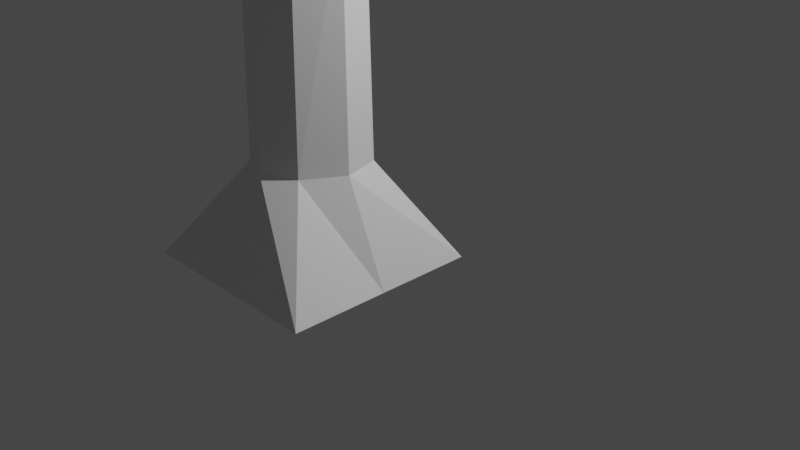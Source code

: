# Source: crappytree.blend  (saved by Blender 2.82.7; exported with 4.5.12 LTS)
import bpy
from mathutils import Matrix  # noqa: F401  (used for matrix-valued properties, if any)

bpy.ops.wm.read_factory_settings(use_empty=True)
scene = bpy.context.scene
scene.name = 'Scene'

# ---- collections
col_collection = bpy.data.collections.new('Collection'); scene.collection.children.link(col_collection)

# ---- world
world_world = bpy.data.worlds.new('World'); scene.world = world_world
world_world.use_nodes = True; world_world.node_tree.nodes.clear()
_N = world_world.node_tree.nodes; _L = world_world.node_tree.links
n0 = _N.new('ShaderNodeOutputWorld'); n0.name = 'World Output'; n0.location = (300, 300)
n1 = _N.new('ShaderNodeBackground'); n1.name = 'Background'; n1.location = (10, 300)
n1.inputs[0].default_value = (0.05088, 0.05088, 0.05088, 1.0)
_L.new(n1.outputs[0], n0.inputs[0])
n0.is_active_output = True
world_world.color = (0.05088, 0.05088, 0.05088)
world_world.use_sun_shadow = False
world_world.sun_shadow_jitter_overblur = 0.0

# ---- cameras
cam_camera = bpy.data.cameras.new('Camera')
cam_camera.clip_end = 100.0
cam_camera.ortho_scale = 7.314

# ---- lights
light_light = bpy.data.lights.new('Light', 'POINT')
light_light.transmission_factor = 0.0
light_light.energy = 1000.0
light_light.shadow_soft_size = 0.1
light_light.shadow_maximum_resolution = 0.006
light_light.use_absolute_resolution = True

# ---- meshes
me_cube_002 = bpy.data.meshes.new('Cube.002')
me_cube_002.from_pydata([(-0.3328, -1.542, 1.0), (-0.2963, -0.7373, 1.0), (0.3328, -1.518, 1.0), (0.454, -0.7422, 1.002), (-1.0, -2.13, 0.0), (-1.0, -0.1302, 0.0), (1.0, -0.1302, 0.0), (1.0, -2.13, 0.0), (-0.5603, -1.13, 1.0), (0.5603, -1.13, 1.0), (1.0, -1.13, 0.0), (-1.0, -1.13, 0.0), (0.005281, -0.5699, 1.0), (0.005932, -1.69, 1.0), (0.01782, -2.13, 0.0), (0.01782, -0.1302, 0.0), (-0.3336, -1.512, 3.139), (-0.2971, -0.7969, 3.508), (0.3321, -1.491, 3.15), (0.4532, -0.8021, 3.507), (-0.5611, -1.146, 3.328), (0.5595, -1.146, 3.328), (0.004501, -0.6481, 3.585), (0.005153, -1.644, 3.071), (-0.3348, -1.389, 6.547), (-0.3336, -1.512, 3.139), (-0.2971, -0.7969, 3.508), (0.3321, -1.491, 3.15), (0.4532, -0.8021, 3.507), (-0.5611, -1.146, 3.328), (0.5595, -1.146, 3.328), (0.004501, -0.6481, 3.585), (0.005153, -1.644, 3.071), (-0.3367, -2.943, 9.554), (-0.2982, -0.6741, 6.916), (0.3309, -1.368, 6.558), (0.452, -0.6793, 6.915), (-0.5622, -1.023, 6.735), (0.5584, -1.023, 6.735), (0.003344, -0.5254, 6.992), (0.003995, -1.521, 6.478), (-0.3002, -2.228, 9.922), (0.3289, -2.922, 9.564), (0.4501, -2.233, 9.922), (-0.5642, -2.577, 9.742), (0.5564, -2.577, 9.742), (0.001385, -2.079, 9.999), (0.002036, -3.075, 9.485), (0.00609, -2.577, 9.742), (-0.3002, -1.344, 14.04), (-0.5642, -1.694, 13.86), (0.001385, -1.196, 14.12), (0.006091, -1.694, 13.86), (-0.3002, -2.925, 17.11), (-0.5642, -3.274, 16.93), (0.001386, -2.776, 17.18), (0.006091, -3.274, 16.93), (-0.2709, -0.8064, 20.08), (-0.5426, -1.153, 19.9), (0.006923, -0.6532, 20.16), (0.002168, -1.143, 19.89), (-0.3367, -4.561, 12.69), (-0.5642, -4.195, 12.88), (0.002036, -4.693, 12.62), (0.006091, -4.195, 12.88), (-0.3367, -9.992, 16.57), (-0.5642, -9.627, 16.76), (0.002037, -10.12, 16.5), (0.006092, -9.627, 16.76), (-0.3367, -9.584, 19.93), (-0.5642, -9.219, 20.12), (0.002035, -9.717, 19.86), (0.006089, -9.219, 20.12), (-0.5637, -2.205, 9.022), (-0.3363, -2.571, 8.833), (0.002506, -2.703, 8.765), (0.3294, -2.55, 8.844), (0.5569, -2.205, 9.022), (-0.2997, -1.856, 9.202), (0.001854, -1.707, 9.279), (0.4505, -1.861, 9.201), (-4.131, 0.08804, 15.04), (-3.502, -0.6058, 14.68), (-3.83, 0.2368, 15.11), (-4.131, 0.4605, 14.31), (-3.829, 0.6092, 14.39), (-6.631, 2.553, 16.31), (-6.001, 1.86, 15.95), (-6.329, 2.702, 16.39), (-6.63, 2.926, 15.59), (-6.329, 3.075, 15.66), (-6.552, 4.326, 18.74), (-5.923, 3.632, 18.38), (-6.251, 4.474, 18.81), (-6.552, 4.698, 18.02), (-6.25, 4.847, 18.09), (0.006091, -4.561, 13.14), (0.002037, -5.058, 12.88), (-0.3367, -4.926, 12.95), (-0.5642, -4.561, 13.14), (0.4282, -6.578, 16.68), (0.5346, -6.922, 16.5), (-0.02045, -6.424, 16.76), (-0.01574, -6.922, 16.5), (-0.01998, -6.052, 16.04), (0.3219, -5.296, 20.17), (0.3864, -5.505, 20.06), (0.04955, -5.203, 20.22), (0.05241, -5.505, 20.06), (0.04984, -4.977, 19.78), (-1.864, -6.253, 9.113), (-1.888, -6.126, 9.465), (-1.887, -5.753, 8.744), (-1.66, -6.119, 8.556), (-4.498, -9.874, 12.23), (-4.466, -9.685, 12.39), (-4.653, -9.428, 12.11), (-4.685, -9.616, 11.95), (-4.752, -10.21, 14.51), (-4.72, -10.03, 14.66), (-4.907, -9.768, 14.38), (-4.94, -9.957, 14.23), (-3.804, -0.1097, 14.6), (-3.804, 0.2627, 13.88), (-3.502, 0.4115, 13.95), (-3.502, 0.03905, 14.68), (-6.147, -2.171, 14.72), (-6.147, -1.798, 14.0), (-5.82, -2.368, 14.28), (-5.82, -1.996, 13.56), (-7.213, -4.039, 16.5), (-7.212, -3.667, 15.78), (-6.886, -4.237, 16.06), (-6.885, -3.864, 15.34), (0.001387, -1.003, 19.65), (0.006092, -1.501, 19.39), (-0.3259, -1.132, 19.56), (-0.5909, -1.489, 19.39), (-3.068, 0.5055, 19.83), (-3.331, 0.1596, 19.64), (-3.045, 0.1321, 19.34), (-3.307, -0.2139, 19.16), (-3.271, -0.0487, 21.21), (-3.515, -0.3838, 20.98), (-3.155, -0.506, 20.81), (-3.398, -0.8411, 20.58), (0.866, -1.894, 21.78), (0.5877, -2.231, 21.6), (1.147, -1.749, 21.87), (1.133, -2.231, 21.58)], [(42, 82), (82, 87), (87, 92)], [(11, 8, 1, 5), (15, 12, 3, 6), (10, 9, 2, 7), (14, 13, 0, 4), (13, 2, 18, 23), (14, 4, 11, 5, 15, 6, 10, 7), (3, 12, 22, 19), (6, 3, 9, 10), (4, 0, 8, 11), (9, 3, 19, 21), (0, 13, 23, 16), (7, 2, 13, 14), (5, 1, 12, 15), (19, 22, 31, 28), (16, 23, 32, 25), (21, 19, 28, 30), (22, 17, 26, 31), (2, 9, 21, 18), (8, 0, 16, 20), (1, 8, 20, 17), (12, 1, 17, 22), (31, 26, 34, 39), (26, 29, 37, 34), (27, 30, 38, 35), (29, 25, 24, 37), (23, 18, 27, 32), (20, 16, 25, 29), (18, 21, 30, 27), (17, 20, 29, 26), (78, 73, 44, 41), (76, 77, 45, 42), (74, 33, 110, 113), (75, 76, 42, 47), (30, 28, 36, 38), (25, 32, 40, 24), (28, 31, 39, 36), (32, 27, 35, 40), (33, 47, 63, 61), (48, 46, 51, 52), (45, 43, 100, 101), (45, 48, 47, 42), (123, 122, 128, 129), (77, 80, 43, 45), (74, 75, 47, 33), (80, 79, 46, 43), (49, 50, 54, 53), (41, 44, 50, 49), (44, 48, 52, 50), (46, 41, 49, 51), (135, 134, 59, 60), (52, 51, 55, 56), (51, 49, 53, 55), (50, 52, 56, 54), (58, 60, 149, 147), (134, 136, 57, 59), (137, 135, 60, 58), (57, 136, 140, 138), (97, 96, 68, 67), (44, 33, 61, 62), (47, 48, 64, 63), (48, 44, 62, 64), (66, 65, 69, 70), (99, 98, 65, 66), (96, 99, 66, 68), (98, 97, 67, 65), (72, 70, 69, 71), (68, 66, 70, 72), (65, 67, 71, 69), (67, 68, 72, 71), (36, 39, 79, 80), (24, 40, 75, 74), (38, 36, 80, 77), (39, 34, 78, 79), (40, 35, 76, 75), (37, 24, 74, 73), (35, 38, 77, 76), (34, 37, 73, 78), (83, 85, 90, 88), (125, 124, 85, 83), (124, 123, 84, 85), (122, 125, 83, 81), (88, 90, 95, 93), (81, 83, 88, 86), (85, 84, 89, 90), (84, 81, 86, 89), (95, 94, 91, 93), (86, 88, 93, 91), (90, 89, 94, 95), (89, 86, 91, 94), (61, 63, 97, 98), (64, 62, 99, 96), (62, 61, 98, 99), (63, 64, 96, 97), (100, 102, 107, 105), (43, 46, 102, 100), (46, 48, 103, 102), (48, 45, 101, 103), (79, 46, 102, 104), (105, 107, 108, 106), (102, 103, 108, 107), (101, 100, 105, 106), (104, 102, 107, 109), (103, 101, 106, 108), (111, 112, 116, 115), (33, 44, 111, 110), (73, 74, 113, 112), (44, 73, 112, 111), (116, 117, 121, 120), (113, 110, 114, 117), (112, 113, 117, 116), (110, 111, 115, 114), (120, 121, 118, 119), (114, 115, 119, 118), (115, 116, 120, 119), (117, 114, 118, 121), (41, 46, 125, 122), (79, 78, 123, 124), (46, 79, 124, 125), (78, 41, 122, 123), (129, 128, 132, 133), (84, 123, 129, 127), (81, 84, 127, 126), (122, 81, 126, 128), (133, 132, 130, 131), (128, 126, 130, 132), (127, 129, 133, 131), (126, 127, 131, 130), (53, 54, 137, 136), (54, 56, 135, 137), (55, 53, 136, 134), (56, 55, 134, 135), (138, 140, 144, 142), (58, 57, 138, 139), (137, 58, 139, 141), (136, 137, 141, 140), (144, 145, 143, 142), (141, 139, 143, 145), (139, 138, 142, 143), (140, 141, 145, 144), (148, 146, 147, 149), (57, 58, 147, 146), (60, 59, 148, 149), (59, 57, 146, 148)])
_uv = me_cube_002.uv_layers.new(name='UVMap')
_uv.uv.foreach_set('vector', [0.5, 0.125, 0.625, 0.125, 0.625, 0.25, 0.5, 0.25, 0.5, 0.3772, 0.625, 0.3772, 0.625, 0.5, 0.5, 0.5, 0.5, 0.625, 0.625, 0.625, 0.625, 0.75, 0.5, 0.75, 0.5, 0.8728, 0.625, 0.8728, 0.625, 1.0, 0.5, 1.0, 0.625, 0.8728, 0.625, 0.75, 0.625, 0.75, 0.625, 0.8728, 0.5, 0.8728, 0.5, 0.0, 0.5, 0.125, 0.5, 0.25, 0.5, 0.3772, 0.5, 0.5, 0.5, 0.625, 0.5, 0.75, 0.625, 0.5, 0.625, 0.3772, 0.625, 0.3772, 0.625, 0.5, 0.5, 0.5, 0.625, 0.5, 0.625, 0.625, 0.5, 0.625, 0.5, 0.0, 0.625, 0.0, 0.625, 0.125, 0.5, 0.125, 0.625, 0.625, 0.625, 0.5, 0.625, 0.5, 0.625, 0.625, 0.625, 1.0, 0.625, 0.8728, 0.625, 0.8728, 0.625, 1.0, 0.5, 0.75, 0.625, 0.75, 0.625, 0.8728, 0.5, 0.8728, 0.5, 0.25, 0.625, 0.25, 0.625, 0.3772, 0.5, 0.3772, 0.625, 0.5, 0.625, 0.3772, 0.625, 0.3772, 0.625, 0.5, 0.625, 1.0, 0.625, 0.8728, 0.625, 0.8728, 0.625, 1.0, 0.625, 0.625, 0.625, 0.5, 0.625, 0.5, 0.625, 0.625, 0.625, 0.3772, 0.625, 0.25, 0.625, 0.25, 0.625, 0.3772, 0.625, 0.75, 0.625, 0.625, 0.625, 0.625, 0.625, 0.75, 0.625, 0.125, 0.625, 0.0, 0.625, 0.0, 0.625, 0.125, 0.625, 0.25, 0.625, 0.125, 0.625, 0.125, 0.625, 0.25, 0.625, 0.3772, 0.625, 0.25, 0.625, 0.25, 0.625, 0.3772, 0.625, 0.3772, 0.625, 0.25, 0.625, 0.25, 0.625, 0.3772, 0.625, 0.25, 0.625, 0.125, 0.625, 0.125, 0.625, 0.25, 0.625, 0.75, 0.625, 0.625, 0.625, 0.625, 0.625, 0.75, 0.625, 0.125, 0.625, 0.0, 0.625, 0.0, 0.625, 0.125, 0.625, 0.8728, 0.625, 0.75, 0.625, 0.75, 0.625, 0.8728, 0.625, 0.125, 0.625, 0.0, 0.625, 0.0, 0.625, 0.125, 0.625, 0.75, 0.625, 0.625, 0.625, 0.625, 0.625, 0.75, 0.625, 0.25, 0.625, 0.125, 0.625, 0.125, 0.625, 0.25, 0.625, 0.25, 0.625, 0.125, 0.625, 0.125, 0.625, 0.25, 0.625, 0.75, 0.625, 0.625, 0.625, 0.625, 0.625, 0.75, 0.625, 1.0, 0.625, 1.0, 0.625, 1.0, 0.625, 1.0, 0.625, 0.8728, 0.625, 0.75, 0.625, 0.75, 0.625, 0.8728, 0.625, 0.625, 0.625, 0.5, 0.625, 0.5, 0.625, 0.625, 0.625, 1.0, 0.625, 0.8728, 0.625, 0.8728, 0.625, 1.0, 0.625, 0.5, 0.625, 0.3772, 0.625, 0.3772, 0.625, 0.5, 0.625, 0.8728, 0.625, 0.75, 0.625, 0.75, 0.625, 0.8728, 0.625, 1.0, 0.625, 0.8728, 0.625, 0.8728, 0.625, 1.0, 0.7478, 0.625, 0.7478, 0.5, 0.7478, 0.5, 0.7478, 0.625, 0.625, 0.625, 0.625, 0.5, 0.625, 0.5, 0.625, 0.625, 0.625, 0.625, 0.7478, 0.625, 0.7478, 0.75, 0.625, 0.75, 0.625, 0.25, 0.625, 0.25, 0.625, 0.25, 0.625, 0.25, 0.625, 0.625, 0.625, 0.5, 0.625, 0.5, 0.625, 0.625, 0.625, 1.0, 0.625, 0.8728, 0.625, 0.8728, 0.625, 1.0, 0.625, 0.5, 0.625, 0.3772, 0.625, 0.3772, 0.625, 0.5, 0.625, 0.25, 0.625, 0.125, 0.625, 0.125, 0.625, 0.25, 0.625, 0.25, 0.625, 0.125, 0.625, 0.125, 0.625, 0.25, 0.875, 0.625, 0.7478, 0.625, 0.7478, 0.625, 0.875, 0.625, 0.625, 0.3772, 0.625, 0.25, 0.625, 0.25, 0.625, 0.3772, 0.7478, 0.625, 0.7478, 0.5, 0.7478, 0.5, 0.7478, 0.625, 0.7478, 0.625, 0.7478, 0.5, 0.7478, 0.5, 0.7478, 0.625, 0.625, 0.3772, 0.625, 0.25, 0.625, 0.25, 0.625, 0.3772, 0.875, 0.625, 0.7478, 0.625, 0.7478, 0.625, 0.875, 0.625, 0.875, 0.625, 0.7478, 0.625, 0.7478, 0.625, 0.875, 0.625, 0.625, 0.3772, 0.625, 0.25, 0.625, 0.25, 0.625, 0.3772, 0.875, 0.625, 0.7478, 0.625, 0.7478, 0.625, 0.875, 0.625, 0.625, 0.25, 0.625, 0.25, 0.625, 0.25, 0.625, 0.25, 0.7478, 0.75, 0.7478, 0.625, 0.7478, 0.625, 0.7478, 0.75, 0.625, 0.125, 0.625, 0.0, 0.625, 0.0, 0.625, 0.125, 0.7478, 0.75, 0.7478, 0.625, 0.7478, 0.625, 0.7478, 0.75, 0.7478, 0.625, 0.875, 0.625, 0.875, 0.625, 0.7478, 0.625, 0.625, 0.125, 0.625, 0.0, 0.625, 0.0, 0.625, 0.125, 0.625, 0.125, 0.625, 0.0, 0.625, 0.0, 0.625, 0.125, 0.7478, 0.625, 0.875, 0.625, 0.875, 0.625, 0.7478, 0.625, 0.625, 1.0, 0.625, 0.8728, 0.625, 0.8728, 0.625, 1.0, 0.7478, 0.625, 0.875, 0.625, 0.875, 0.75, 0.7478, 0.75, 0.7478, 0.625, 0.875, 0.625, 0.875, 0.625, 0.7478, 0.625, 0.625, 1.0, 0.625, 0.8728, 0.625, 0.8728, 0.625, 1.0, 0.7478, 0.75, 0.7478, 0.625, 0.7478, 0.625, 0.7478, 0.75, 0.625, 0.5, 0.625, 0.3772, 0.625, 0.3772, 0.625, 0.5, 0.625, 1.0, 0.625, 0.8728, 0.625, 0.8728, 0.625, 1.0, 0.625, 0.625, 0.625, 0.5, 0.625, 0.5, 0.625, 0.625, 0.625, 0.3772, 0.625, 0.25, 0.625, 0.25, 0.625, 0.3772, 0.625, 0.8728, 0.625, 0.75, 0.625, 0.75, 0.625, 0.8728, 0.625, 0.125, 0.625, 0.0, 0.625, 0.0, 0.625, 0.125, 0.625, 0.75, 0.625, 0.625, 0.625, 0.625, 0.625, 0.75, 0.625, 0.25, 0.625, 0.125, 0.625, 0.125, 0.625, 0.25, 0.625, 0.3772, 0.625, 0.3772, 0.625, 0.3772, 0.625, 0.3772, 0.625, 0.3772, 0.625, 0.3772, 0.625, 0.3772, 0.625, 0.3772, 0.625, 0.3772, 0.625, 0.25, 0.625, 0.25, 0.625, 0.3772, 0.625, 0.25, 0.625, 0.3772, 0.625, 0.3772, 0.625, 0.25, 0.625, 0.3772, 0.625, 0.3772, 0.625, 0.3772, 0.625, 0.3772, 0.625, 0.25, 0.625, 0.3772, 0.625, 0.3772, 0.625, 0.25, 0.625, 0.3772, 0.625, 0.25, 0.625, 0.25, 0.625, 0.3772, 0.625, 0.25, 0.625, 0.25, 0.625, 0.25, 0.625, 0.25, 0.625, 0.3772, 0.625, 0.25, 0.625, 0.25, 0.625, 0.3772, 0.625, 0.25, 0.625, 0.3772, 0.625, 0.3772, 0.625, 0.25, 0.625, 0.3772, 0.625, 0.25, 0.625, 0.25, 0.625, 0.3772, 0.625, 0.25, 0.625, 0.25, 0.625, 0.25, 0.625, 0.25, 0.625, 1.0, 0.625, 0.8728, 0.625, 0.8728, 0.625, 1.0, 0.7478, 0.625, 0.875, 0.625, 0.875, 0.625, 0.7478, 0.625, 0.625, 0.125, 0.625, 0.0, 0.625, 0.0, 0.625, 0.125, 0.7478, 0.75, 0.7478, 0.625, 0.7478, 0.625, 0.7478, 0.75, 0.625, 0.5, 0.625, 0.3772, 0.625, 0.3772, 0.625, 0.5, 0.625, 0.5, 0.625, 0.3772, 0.625, 0.3772, 0.625, 0.5, 0.7478, 0.5, 0.7478, 0.625, 0.7478, 0.625, 0.7478, 0.5, 0.7478, 0.625, 0.625, 0.625, 0.625, 0.625, 0.7478, 0.625, 0.625, 0.3772, 0.625, 0.3772, 0.625, 0.3772, 0.625, 0.3772, 0.625, 0.5, 0.7478, 0.5, 0.7478, 0.625, 0.625, 0.625, 0.7478, 0.5, 0.7478, 0.625, 0.7478, 0.625, 0.7478, 0.5, 0.625, 0.625, 0.625, 0.5, 0.625, 0.5, 0.625, 0.625, 0.625, 0.3772, 0.625, 0.3772, 0.625, 0.3772, 0.625, 0.3772, 0.7478, 0.625, 0.625, 0.625, 0.625, 0.625, 0.7478, 0.625, 0.625, 0.125, 0.625, 0.125, 0.625, 0.125, 0.625, 0.125, 0.625, 0.0, 0.625, 0.125, 0.625, 0.125, 0.625, 0.0, 0.625, 0.125, 0.625, 0.0, 0.625, 0.0, 0.625, 0.125, 0.625, 0.125, 0.625, 0.125, 0.625, 0.125, 0.625, 0.125, 0.625, 0.125, 0.625, 0.0, 0.625, 0.0, 0.625, 0.125, 0.625, 1.0, 0.625, 1.0, 0.625, 1.0, 0.625, 1.0, 0.625, 0.125, 0.625, 0.0, 0.625, 0.0, 0.625, 0.125, 0.625, 0.0, 0.625, 0.125, 0.625, 0.125, 0.625, 0.0, 0.625, 0.125, 0.625, 0.0, 0.625, 0.0, 0.625, 0.125, 0.625, 0.0, 0.625, 0.125, 0.625, 0.125, 0.625, 0.0, 0.625, 0.125, 0.625, 0.125, 0.625, 0.125, 0.625, 0.125, 0.625, 1.0, 0.625, 1.0, 0.625, 1.0, 0.625, 1.0, 0.625, 0.25, 0.625, 0.3772, 0.625, 0.3772, 0.625, 0.25, 0.625, 0.3772, 0.625, 0.25, 0.625, 0.25, 0.625, 0.3772, 0.625, 0.3772, 0.625, 0.3772, 0.625, 0.3772, 0.625, 0.3772, 0.625, 0.25, 0.625, 0.25, 0.625, 0.25, 0.625, 0.25, 0.625, 0.25, 0.625, 0.25, 0.625, 0.25, 0.625, 0.25, 0.625, 0.25, 0.625, 0.25, 0.625, 0.25, 0.625, 0.25, 0.625, 0.25, 0.625, 0.25, 0.625, 0.25, 0.625, 0.25, 0.625, 0.25, 0.625, 0.25, 0.625, 0.25, 0.625, 0.25, 0.625, 0.25, 0.625, 0.25, 0.625, 0.25, 0.625, 0.25, 0.625, 0.25, 0.625, 0.25, 0.625, 0.25, 0.625, 0.25, 0.625, 0.25, 0.625, 0.25, 0.625, 0.25, 0.625, 0.25, 0.625, 0.25, 0.625, 0.25, 0.625, 0.25, 0.625, 0.25, 0.625, 0.25, 0.625, 0.125, 0.625, 0.125, 0.625, 0.25, 0.875, 0.625, 0.7478, 0.625, 0.7478, 0.625, 0.875, 0.625, 0.625, 0.3772, 0.625, 0.25, 0.625, 0.25, 0.625, 0.3772, 0.7478, 0.625, 0.7478, 0.5, 0.7478, 0.5, 0.7478, 0.625, 0.625, 0.25, 0.625, 0.25, 0.625, 0.25, 0.625, 0.25, 0.875, 0.625, 0.875, 0.5, 0.875, 0.5, 0.875, 0.625, 0.875, 0.625, 0.875, 0.625, 0.875, 0.625, 0.875, 0.625, 0.625, 0.25, 0.625, 0.125, 0.625, 0.125, 0.625, 0.25, 0.625, 0.25, 0.625, 0.125, 0.625, 0.125, 0.625, 0.25, 0.875, 0.625, 0.875, 0.625, 0.875, 0.625, 0.875, 0.625, 0.875, 0.625, 0.875, 0.5, 0.875, 0.5, 0.875, 0.625, 0.625, 0.25, 0.625, 0.125, 0.625, 0.125, 0.625, 0.25, 0.7478, 0.5, 0.875, 0.5, 0.875, 0.625, 0.7478, 0.625, 0.875, 0.5, 0.875, 0.625, 0.875, 0.625, 0.875, 0.5, 0.7478, 0.625, 0.7478, 0.5, 0.7478, 0.5, 0.7478, 0.625, 0.625, 0.3772, 0.625, 0.25, 0.625, 0.25, 0.625, 0.3772])
me_cube_002.use_remesh_fix_poles = True
me_cube_002.use_remesh_preserve_attributes = False
me_cube_002.use_mirror_vertex_groups = False
me_cube_002.update()

# ---- objects
ob_light = bpy.data.objects.new('Light', light_light)
ob_camera = bpy.data.objects.new('Camera', cam_camera)
ob_cube = bpy.data.objects.new('Cube', me_cube_002)

# ---- transforms, parenting, visibility, modifiers, constraints
ob_light.location = (4.076, 1.005, 5.904)
ob_light.rotation_euler = (0.6503, 0.05522, 1.866)
ob_light.lock_rotations_4d = False
ob_light.empty_display_type = 'ARROWS'
ob_light.color = (0.0, 0.0, 0.0, 0.0)
ob_light.lineart.crease_threshold = 0.0
ob_camera.location = (7.359, -6.926, 4.958)
ob_camera.rotation_euler = (1.109, 0.0, 0.8149)
ob_camera.lock_rotations_4d = False
ob_camera.empty_display_type = 'ARROWS'
ob_camera.color = (0.0, 0.0, 0.0, 0.0)
ob_camera.display_type = 'WIRE'
ob_camera.lineart.crease_threshold = 0.0
ob_cube.location = (0.0, 0.0, 0.0)
ob_cube.lineart.crease_threshold = 0.0

# ---- collection membership
col_collection.objects.link(ob_light)
col_collection.objects.link(ob_camera)
col_collection.objects.link(ob_cube)

# ---- scene / render settings (as saved in the file)
scene.camera = ob_camera
scene.frame_start = 1; scene.frame_end = 250; scene.frame_set(1)
scene.render.engine = 'BLENDER_EEVEE_NEXT'
scene.cycles.use_denoising = False
scene.cycles.samples = 128
scene.cycles.sampling_pattern = 'TABULATED_SOBOL'
scene.cycles.use_adaptive_sampling = False
scene.cycles.use_light_tree = False
scene.view_settings.view_transform = 'Filmic'
bpy.context.view_layer.update()
